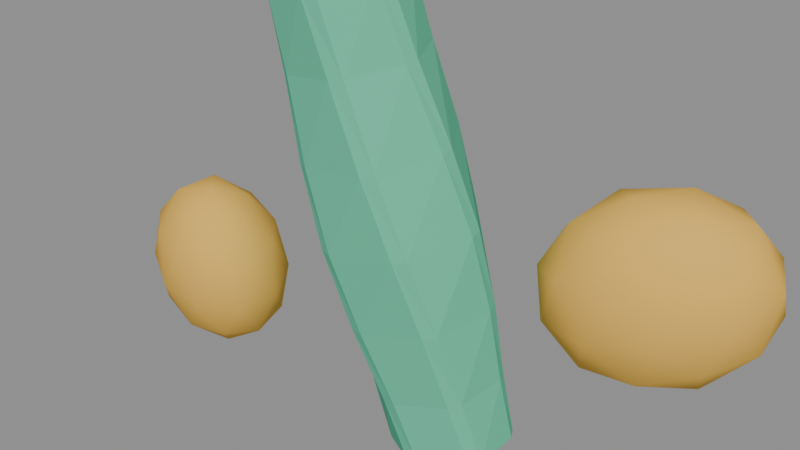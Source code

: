 # Source: fixture.blend  (saved by Blender 4.5.91; exported with 4.5.12 LTS)
import bpy
from mathutils import Matrix  # noqa: F401  (used for matrix-valued properties, if any)

bpy.ops.wm.read_factory_settings(use_empty=True)
scene = bpy.context.scene
scene.name = 'Texloom Producer Fixture'
col_shared_orb_collection = bpy.data.collections.new('Shared Orb Collection')  # instanced only; not linked into the scene

# ---- materials (node trees are filled in below, after node groups)
mat_column_mint = bpy.data.materials.new('Column Mint')
mat_column_mint.diffuse_color = (0.13, 0.58, 0.37, 1.0)
mat_orb_gold = bpy.data.materials.new('Orb Gold')
mat_orb_gold.diffuse_color = (0.82, 0.49, 0.1, 1.0)

# ---- material node trees

# ---- meshes
me_column_authored_mesh = bpy.data.meshes.new('Column Authored Mesh')
me_column_authored_mesh.from_pydata([(24.64, 0.0, -90.0), (12.32, 21.34, -90.0), (-12.32, 21.34, -90.0), (-24.64, 3.018e-15, -90.0), (-12.32, -21.34, -90.0), (12.32, -21.34, -90.0), (26.32, 0.0, -60.0), (13.16, 22.79, -60.0), (-13.16, 22.79, -60.0), (-26.32, 3.223e-15, -60.0), (-13.16, -22.79, -60.0), (13.16, -22.79, -60.0), (29.68, 0.0, -30.0), (14.84, 25.7, -30.0), (-14.84, 25.7, -30.0), (-29.68, 3.635e-15, -30.0), (-14.84, -25.7, -30.0), (14.84, -25.7, -30.0), (31.36, 0.0, 0.0), (15.68, 27.16, 0.0), (-15.68, 27.16, 0.0), (-31.36, 3.84e-15, 0.0), (-15.68, -27.16, 0.0), (15.68, -27.16, 0.0), (29.68, 0.0, 30.0), (14.84, 25.7, 30.0), (-14.84, 25.7, 30.0), (-29.68, 3.635e-15, 30.0), (-14.84, -25.7, 30.0), (14.84, -25.7, 30.0), (26.32, 0.0, 60.0), (13.16, 22.79, 60.0), (-13.16, 22.79, 60.0), (-26.32, 3.223e-15, 60.0), (-13.16, -22.79, 60.0), (13.16, -22.79, 60.0), (24.64, 0.0, 90.0), (12.32, 21.34, 90.0), (-12.32, 21.34, 90.0), (-24.64, 3.018e-15, 90.0), (-12.32, -21.34, 90.0), (12.32, -21.34, 90.0)], [], [(0, 1, 7, 6), (1, 2, 8, 7), (2, 3, 9, 8), (3, 4, 10, 9), (4, 5, 11, 10), (5, 0, 6, 11), (6, 7, 13, 12), (7, 8, 14, 13), (8, 9, 15, 14), (9, 10, 16, 15), (10, 11, 17, 16), (11, 6, 12, 17), (12, 13, 19, 18), (13, 14, 20, 19), (14, 15, 21, 20), (15, 16, 22, 21), (16, 17, 23, 22), (17, 12, 18, 23), (18, 19, 25, 24), (19, 20, 26, 25), (20, 21, 27, 26), (21, 22, 28, 27), (22, 23, 29, 28), (23, 18, 24, 29), (24, 25, 31, 30), (25, 26, 32, 31), (26, 27, 33, 32), (27, 28, 34, 33), (28, 29, 35, 34), (29, 24, 30, 35), (30, 31, 37, 36), (31, 32, 38, 37), (32, 33, 39, 38), (33, 34, 40, 39), (34, 35, 41, 40), (35, 30, 36, 41), (5, 4, 3, 2, 1, 0), (36, 37, 38, 39, 40, 41)])
me_column_authored_mesh.materials.append(mat_column_mint)
me_column_authored_mesh.update()
me_shared_orb_mesh = bpy.data.meshes.new('Shared Orb Mesh')
me_shared_orb_mesh.from_pydata([(0.0, 0.0, -31.0), (22.43, -16.3, -13.86), (-8.568, -26.37, -13.86), (-27.73, 0.0, -13.86), (-8.568, 26.37, -13.86), (22.43, 16.3, -13.86), (8.568, -26.37, 13.86), (-22.43, -16.3, 13.86), (-22.43, 16.3, 13.86), (8.568, 26.37, 13.86), (27.73, 0.0, 13.86), (0.0, 0.0, 31.0), (-5.036, -15.5, -26.37), (13.19, -9.579, -26.37), (8.149, -25.08, -16.3), (26.37, 0.0, -16.3), (13.19, 9.579, -26.37), (-16.3, 0.0, -26.37), (-21.33, -15.5, -16.3), (-5.036, 15.5, -26.37), (-21.33, 15.5, -16.3), (8.149, 25.08, -16.3), (29.48, -9.579, 0.0), (29.48, 9.579, 0.0), (0.0, -31.0, 0.0), (18.22, -25.08, 0.0), (-29.48, -9.579, 0.0), (-18.22, -25.08, 0.0), (-18.22, 25.08, 0.0), (-29.48, 9.579, 0.0), (18.22, 25.08, 0.0), (0.0, 31.0, 0.0), (21.33, -15.5, 16.3), (-8.149, -25.08, 16.3), (-26.37, 0.0, 16.3), (-8.149, 25.08, 16.3), (21.33, 15.5, 16.3), (5.036, -15.5, 26.37), (16.3, 0.0, 26.37), (-13.19, -9.579, 26.37), (-13.19, 9.579, 26.37), (5.036, 15.5, 26.37)], [], [(0, 13, 12), (1, 13, 15), (0, 12, 17), (0, 17, 19), (0, 19, 16), (1, 15, 22), (2, 14, 24), (3, 18, 26), (4, 20, 28), (5, 21, 30), (1, 22, 25), (2, 24, 27), (3, 26, 29), (4, 28, 31), (5, 30, 23), (6, 32, 37), (7, 33, 39), (8, 34, 40), (9, 35, 41), (10, 36, 38), (38, 41, 11), (38, 36, 41), (36, 9, 41), (41, 40, 11), (41, 35, 40), (35, 8, 40), (40, 39, 11), (40, 34, 39), (34, 7, 39), (39, 37, 11), (39, 33, 37), (33, 6, 37), (37, 38, 11), (37, 32, 38), (32, 10, 38), (23, 36, 10), (23, 30, 36), (30, 9, 36), (31, 35, 9), (31, 28, 35), (28, 8, 35), (29, 34, 8), (29, 26, 34), (26, 7, 34), (27, 33, 7), (27, 24, 33), (24, 6, 33), (25, 32, 6), (25, 22, 32), (22, 10, 32), (30, 31, 9), (30, 21, 31), (21, 4, 31), (28, 29, 8), (28, 20, 29), (20, 3, 29), (26, 27, 7), (26, 18, 27), (18, 2, 27), (24, 25, 6), (24, 14, 25), (14, 1, 25), (22, 23, 10), (22, 15, 23), (15, 5, 23), (16, 21, 5), (16, 19, 21), (19, 4, 21), (19, 20, 4), (19, 17, 20), (17, 3, 20), (17, 18, 3), (17, 12, 18), (12, 2, 18), (15, 16, 5), (15, 13, 16), (13, 0, 16), (12, 14, 2), (12, 13, 14), (13, 1, 14)])
me_shared_orb_mesh.polygons.foreach_set('use_smooth', [True] * 80)
_uv = me_shared_orb_mesh.uv_layers.new(name='UVMap')
_uv.uv.foreach_set('vector', [0.1818, 0.0, 0.2273, 0.07873, 0.1364, 0.07873, 0.2727, 0.1575, 0.3182, 0.07873, 0.3636, 0.1575, 0.9091, 0.0, 0.9545, 0.07873, 0.8636, 0.07873, 0.7273, 0.0, 0.7727, 0.07873, 0.6818, 0.07873, 0.5455, 0.0, 0.5909, 0.07873, 0.5, 0.07873, 0.2727, 0.1575, 0.3636, 0.1575, 0.3182, 0.2362, 0.09091, 0.1575, 0.1818, 0.1575, 0.1364, 0.2362, 0.8182, 0.1575, 0.9091, 0.1575, 0.8636, 0.2362, 0.6364, 0.1575, 0.7273, 0.1575, 0.6818, 0.2362, 0.4545, 0.1575, 0.5455, 0.1575, 0.5, 0.2362, 0.2727, 0.1575, 0.3182, 0.2362, 0.2273, 0.2362, 0.09091, 0.1575, 0.1364, 0.2362, 0.04546, 0.2362, 0.8182, 0.1575, 0.8636, 0.2362, 0.7727, 0.2362, 0.6364, 0.1575, 0.6818, 0.2362, 0.5909, 0.2362, 0.4545, 0.1575, 0.5, 0.2362, 0.4091, 0.2362, 0.1818, 0.3149, 0.2727, 0.3149, 0.2273, 0.3937, 0.0, 0.3149, 0.09091, 0.3149, 0.04546, 0.3937, 0.7273, 0.3149, 0.8182, 0.3149, 0.7727, 0.3937, 0.5455, 0.3149, 0.6364, 0.3149, 0.5909, 0.3937, 0.3636, 0.3149, 0.4545, 0.3149, 0.4091, 0.3937, 0.4091, 0.3937, 0.5, 0.3937, 0.4545, 0.4724, 0.4091, 0.3937, 0.4545, 0.3149, 0.5, 0.3937, 0.4545, 0.3149, 0.5455, 0.3149, 0.5, 0.3937, 0.5909, 0.3937, 0.6818, 0.3937, 0.6364, 0.4724, 0.5909, 0.3937, 0.6364, 0.3149, 0.6818, 0.3937, 0.6364, 0.3149, 0.7273, 0.3149, 0.6818, 0.3937, 0.7727, 0.3937, 0.8636, 0.3937, 0.8182, 0.4724, 0.7727, 0.3937, 0.8182, 0.3149, 0.8636, 0.3937, 0.8182, 0.3149, 0.9091, 0.3149, 0.8636, 0.3937, 0.04546, 0.3937, 0.1364, 0.3937, 0.09091, 0.4724, 0.04546, 0.3937, 0.09091, 0.3149, 0.1364, 0.3937, 0.09091, 0.3149, 0.1818, 0.3149, 0.1364, 0.3937, 0.2273, 0.3937, 0.3182, 0.3937, 0.2727, 0.4724, 0.2273, 0.3937, 0.2727, 0.3149, 0.3182, 0.3937, 0.2727, 0.3149, 0.3636, 0.3149, 0.3182, 0.3937, 0.4091, 0.2362, 0.4545, 0.3149, 0.3636, 0.3149, 0.4091, 0.2362, 0.5, 0.2362, 0.4545, 0.3149, 0.5, 0.2362, 0.5455, 0.3149, 0.4545, 0.3149, 0.5909, 0.2362, 0.6364, 0.3149, 0.5455, 0.3149, 0.5909, 0.2362, 0.6818, 0.2362, 0.6364, 0.3149, 0.6818, 0.2362, 0.7273, 0.3149, 0.6364, 0.3149, 0.7727, 0.2362, 0.8182, 0.3149, 0.7273, 0.3149, 0.7727, 0.2362, 0.8636, 0.2362, 0.8182, 0.3149, 0.8636, 0.2362, 0.9091, 0.3149, 0.8182, 0.3149, 0.04546, 0.2362, 0.09091, 0.3149, 0.0, 0.3149, 0.04546, 0.2362, 0.1364, 0.2362, 0.09091, 0.3149, 0.1364, 0.2362, 0.1818, 0.3149, 0.09091, 0.3149, 0.2273, 0.2362, 0.2727, 0.3149, 0.1818, 0.3149, 0.2273, 0.2362, 0.3182, 0.2362, 0.2727, 0.3149, 0.3182, 0.2362, 0.3636, 0.3149, 0.2727, 0.3149, 0.5, 0.2362, 0.5909, 0.2362, 0.5455, 0.3149, 0.5, 0.2362, 0.5455, 0.1575, 0.5909, 0.2362, 0.5455, 0.1575, 0.6364, 0.1575, 0.5909, 0.2362, 0.6818, 0.2362, 0.7727, 0.2362, 0.7273, 0.3149, 0.6818, 0.2362, 0.7273, 0.1575, 0.7727, 0.2362, 0.7273, 0.1575, 0.8182, 0.1575, 0.7727, 0.2362, 0.8636, 0.2362, 0.9545, 0.2362, 0.9091, 0.3149, 0.8636, 0.2362, 0.9091, 0.1575, 0.9545, 0.2362, 0.9091, 0.1575, 1.0, 0.1575, 0.9545, 0.2362, 0.1364, 0.2362, 0.2273, 0.2362, 0.1818, 0.3149, 0.1364, 0.2362, 0.1818, 0.1575, 0.2273, 0.2362, 0.1818, 0.1575, 0.2727, 0.1575, 0.2273, 0.2362, 0.3182, 0.2362, 0.4091, 0.2362, 0.3636, 0.3149, 0.3182, 0.2362, 0.3636, 0.1575, 0.4091, 0.2362, 0.3636, 0.1575, 0.4545, 0.1575, 0.4091, 0.2362, 0.5, 0.07873, 0.5455, 0.1575, 0.4545, 0.1575, 0.5, 0.07873, 0.5909, 0.07873, 0.5455, 0.1575, 0.5909, 0.07873, 0.6364, 0.1575, 0.5455, 0.1575, 0.6818, 0.07873, 0.7273, 0.1575, 0.6364, 0.1575, 0.6818, 0.07873, 0.7727, 0.07873, 0.7273, 0.1575, 0.7727, 0.07873, 0.8182, 0.1575, 0.7273, 0.1575, 0.8636, 0.07873, 0.9091, 0.1575, 0.8182, 0.1575, 0.8636, 0.07873, 0.9545, 0.07873, 0.9091, 0.1575, 0.9545, 0.07873, 1.0, 0.1575, 0.9091, 0.1575, 0.3636, 0.1575, 0.4091, 0.07873, 0.4545, 0.1575, 0.3636, 0.1575, 0.3182, 0.07873, 0.4091, 0.07873, 0.3182, 0.07873, 0.3636, 0.0, 0.4091, 0.07873, 0.1364, 0.07873, 0.1818, 0.1575, 0.09091, 0.1575, 0.1364, 0.07873, 0.2273, 0.07873, 0.1818, 0.1575, 0.2273, 0.07873, 0.2727, 0.1575, 0.1818, 0.1575])
me_shared_orb_mesh.materials.append(mat_orb_gold)
me_shared_orb_mesh.update()

# ---- objects
ob_twistedcolumn = bpy.data.objects.new('TwistedColumn', me_column_authored_mesh)
ob_orbwest = bpy.data.objects.new('OrbWest', None)
ob_orbeastmirror = bpy.data.objects.new('OrbEastMirror', None)
ob_orbnorth = bpy.data.objects.new('OrbNorth', None)
ob_orb = bpy.data.objects.new('Orb', me_shared_orb_mesh)

# ---- transforms, parenting, visibility, modifiers, constraints
ob_twistedcolumn.location = (0.0, 0.0, 0.0)
ob_twistedcolumn.rotation_euler = (0.12, -0.18, 0.08)
ob_twistedcolumn.scale = (1.0, 0.85, 1.0)
_m = ob_twistedcolumn.modifiers.new('Evaluated Bevel', 'BEVEL')
_m.width = 3.0
_m.width_pct = 3.0
_m = ob_twistedcolumn.modifiers.new('Stable Triangles', 'TRIANGULATE')
_m.quad_method = 'FIXED'
_m.ngon_method = 'CLIP'
_m = ob_twistedcolumn.modifiers.new('Animated Twist', 'SIMPLE_DEFORM')
_m.deform_axis = 'Z'
_m.factor = -0.75
_m.angle = -0.75
ob_orbwest.location = (-92.0, 0.0, -45.0)
ob_orbwest.rotation_euler = (0.15, 0.2, -0.25)
ob_orbwest.scale = (1.0, 0.8, 1.15)
ob_orbwest.instance_type = 'COLLECTION'
ob_orbeastmirror.location = (92.0, 4.0, 8.0)
ob_orbeastmirror.rotation_euler = (0.2, -0.3, 0.4)
ob_orbeastmirror.scale = (-1.15, 0.8, 1.05)
ob_orbeastmirror.instance_type = 'COLLECTION'
ob_orbnorth.location = (4.0, 5.0, 120.0)
ob_orbnorth.rotation_euler = (0.0, 0.1, 0.0)
ob_orbnorth.scale = (0.8, 0.8, 0.8)
ob_orbnorth.instance_type = 'COLLECTION'
ob_orb.location = (0.0, 0.0, 0.0)
ob_orbwest.instance_collection = col_shared_orb_collection
ob_orbeastmirror.instance_collection = col_shared_orb_collection
ob_orbnorth.instance_collection = col_shared_orb_collection

# ---- collection membership
scene.collection.objects.link(ob_twistedcolumn)
scene.collection.objects.link(ob_orbwest)
scene.collection.objects.link(ob_orbeastmirror)
scene.collection.objects.link(ob_orbnorth)
col_shared_orb_collection.objects.link(ob_orb)

# ---- scene / render settings (as saved in the file)
scene.frame_start = 1; scene.frame_end = 241; scene.frame_set(1)
scene.render.engine = 'BLENDER_EEVEE_NEXT'
scene.render.fps = 30
scene.unit_settings.scale_length = 0.01
bpy.context.view_layer.update()

# ---- added for rendering (the .blend has no active camera and no usable light): camera, sun + grey world if the file has none
cam_auto = bpy.data.cameras.new('AutoCamera')
cam_auto.lens = 50.0
cam_auto.sensor_width = 36.0
cam_auto.clip_end = 3670.25
ob_auto_camera = bpy.data.objects.new('AutoCamera', cam_auto)
scene.collection.objects.link(ob_auto_camera)
ob_auto_camera.location = (209.132, -250.958, 167.305)
ob_auto_camera.rotation_euler = (1.09748, -7.21219e-08, 0.694738)
scene.camera = ob_auto_camera
light_auto_sun = bpy.data.lights.new('AutoSun', 'SUN')
light_auto_sun.energy = 3.0
light_auto_sun.angle = 0.0523599
ob_auto_sun = bpy.data.objects.new('AutoSun', light_auto_sun)
scene.collection.objects.link(ob_auto_sun)
ob_auto_sun.rotation_euler = (0.872665, 0.174533, 0.523599)
if scene.world is None:
    world_auto = bpy.data.worlds.new('AutoWorld')
    world_auto.color = (0.3, 0.3, 0.3)
    scene.world = world_auto
bpy.context.view_layer.update()

